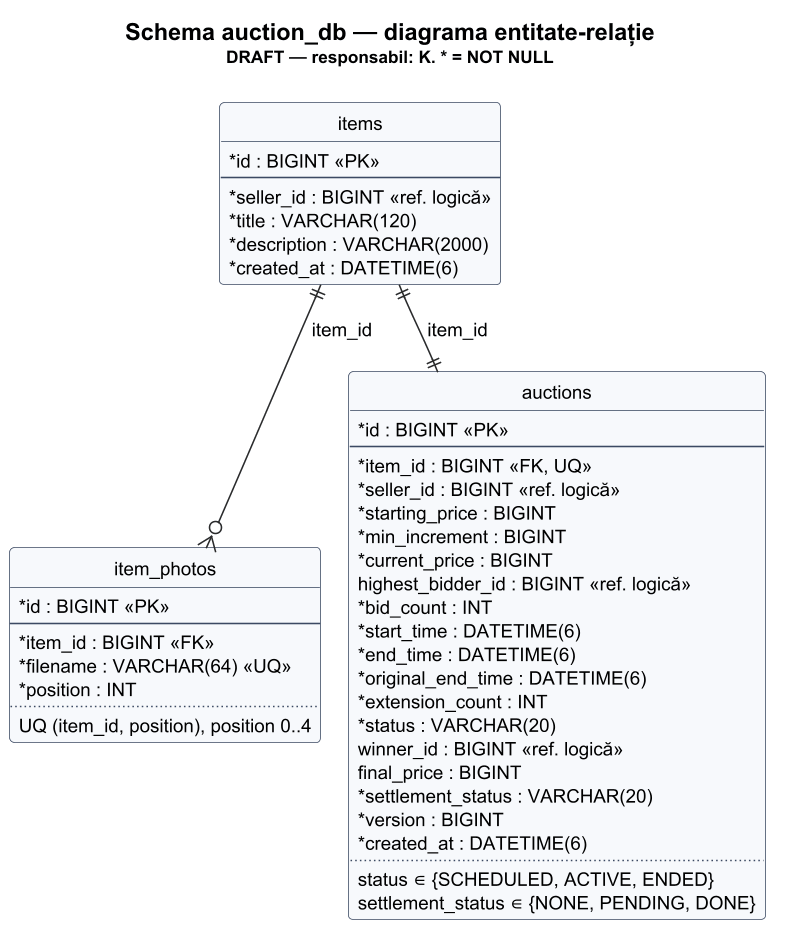

The diagram above was rendered by PlantUML. Its source (embedded in the PNG):
@startuml er-auction-db
!pragma layout smetana
!include ../uml/_style.puml
hide circle
hide empty members
title Schema auction_db — diagrama entitate-relație\n<size:11>DRAFT — responsabil: K. * = NOT NULL</size>

entity "items" as items {
  * id : BIGINT <<PK>>
  --
  * seller_id : BIGINT <<ref. logică>>
  * title : VARCHAR(120)
  * description : VARCHAR(2000)
  * created_at : DATETIME(6)
}

entity "item_photos" as photos {
  * id : BIGINT <<PK>>
  --
  * item_id : BIGINT <<FK>>
  * filename : VARCHAR(64) <<UQ>>
  * position : INT
  ..
  UQ (item_id, position), position 0..4
}

entity "auctions" as auctions {
  * id : BIGINT <<PK>>
  --
  * item_id : BIGINT <<FK, UQ>>
  * seller_id : BIGINT <<ref. logică>>
  * starting_price : BIGINT
  * min_increment : BIGINT
  * current_price : BIGINT
  highest_bidder_id : BIGINT <<ref. logică>>
  * bid_count : INT
  * start_time : DATETIME(6)
  * end_time : DATETIME(6)
  * original_end_time : DATETIME(6)
  * extension_count : INT
  * status : VARCHAR(20)
  winner_id : BIGINT <<ref. logică>>
  final_price : BIGINT
  * settlement_status : VARCHAR(20)
  * version : BIGINT
  * created_at : DATETIME(6)
  ..
  status ∈ {SCHEDULED, ACTIVE, ENDED}
  settlement_status ∈ {NONE, PENDING, DONE}
}

items ||--o{ photos : item_id
items ||--|| auctions : item_id
@enduml